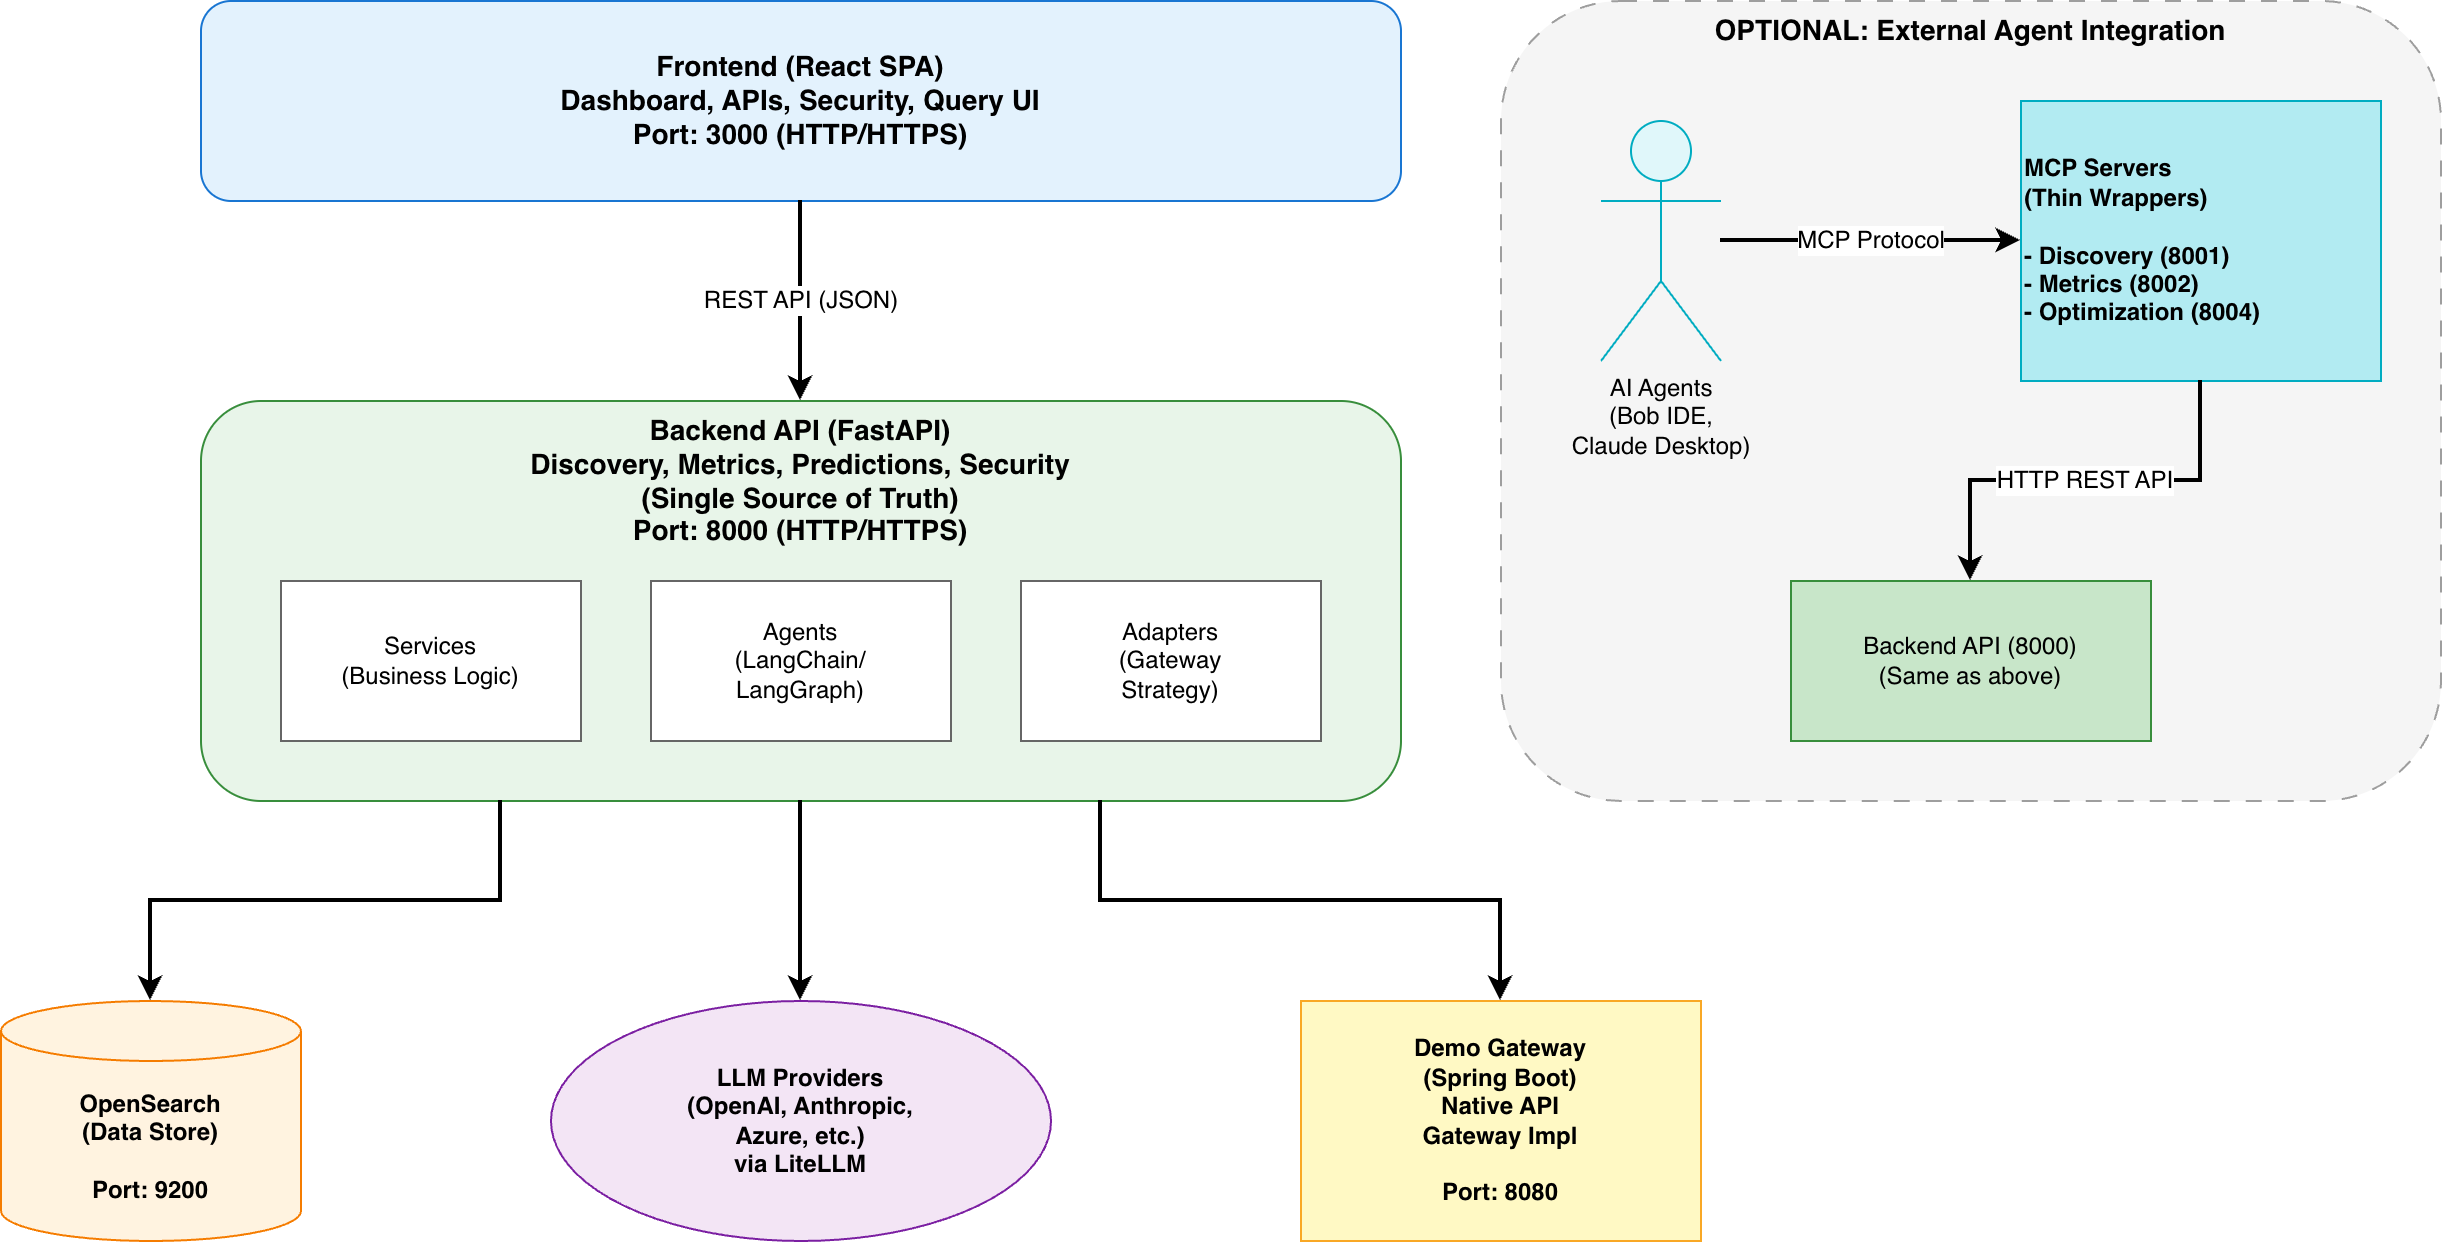

The diagram above was exported from draw.io. Its source (the exported page's mxGraphModel, read from the mxfile embedded in the PNG):
<mxGraphModel dx="1620" dy="859" grid="1" gridSize="10" guides="1" tooltips="1" connect="1" arrows="1" fold="1" page="1" pageScale="1" pageWidth="3300" pageHeight="4681" math="0" shadow="0">
  <root>
    <mxCell id="0" />
    <mxCell id="1" parent="0" />
    <mxCell id="HnU9T2LGDwplVOHgXsrw-2" parent="1" style="rounded=1;whiteSpace=wrap;html=1;fillColor=#E3F2FD;strokeColor=#1976D2;fontSize=14;fontStyle=1;align=center;" value="Frontend (React SPA)&#10;Dashboard, APIs, Security, Query UI&#10;Port: 3000 (HTTP/HTTPS)" vertex="1">
      <mxGeometry height="100" width="600" x="930" y="460" as="geometry" />
    </mxCell>
    <mxCell id="HnU9T2LGDwplVOHgXsrw-3" parent="1" style="rounded=1;whiteSpace=wrap;html=1;fillColor=#E8F5E9;strokeColor=#388E3C;fontSize=14;fontStyle=1;align=center;verticalAlign=top;" value="Backend API (FastAPI)&#10;Discovery, Metrics, Predictions, Security&#10;(Single Source of Truth)&#10;Port: 8000 (HTTP/HTTPS)" vertex="1">
      <mxGeometry height="200" width="600" x="930" y="660" as="geometry" />
    </mxCell>
    <mxCell id="HnU9T2LGDwplVOHgXsrw-4" parent="1" style="rounded=0;whiteSpace=wrap;html=1;fillColor=#FFFFFF;strokeColor=#666666;fontSize=12;" value="Services&#10;(Business Logic)" vertex="1">
      <mxGeometry height="80" width="150" x="970" y="750" as="geometry" />
    </mxCell>
    <mxCell id="HnU9T2LGDwplVOHgXsrw-5" parent="1" style="rounded=0;whiteSpace=wrap;html=1;fillColor=#FFFFFF;strokeColor=#666666;fontSize=12;" value="Agents&#10;(LangChain/&#10;LangGraph)" vertex="1">
      <mxGeometry height="80" width="150" x="1155" y="750" as="geometry" />
    </mxCell>
    <mxCell id="HnU9T2LGDwplVOHgXsrw-6" parent="1" style="rounded=0;whiteSpace=wrap;html=1;fillColor=#FFFFFF;strokeColor=#666666;fontSize=12;" value="Adapters&#10;(Gateway&#10;Strategy)" vertex="1">
      <mxGeometry height="80" width="150" x="1340" y="750" as="geometry" />
    </mxCell>
    <mxCell id="HnU9T2LGDwplVOHgXsrw-7" parent="1" style="shape=cylinder3;whiteSpace=wrap;html=1;boundedLbl=1;backgroundOutline=1;size=15;fillColor=#FFF3E0;strokeColor=#F57C00;fontSize=12;fontStyle=1;" value="OpenSearch&#10;(Data Store)&#10;&#10;Port: 9200" vertex="1">
      <mxGeometry height="120" width="150" x="830" y="960" as="geometry" />
    </mxCell>
    <mxCell id="HnU9T2LGDwplVOHgXsrw-8" parent="1" style="ellipse;whiteSpace=wrap;html=1;fillColor=#F3E5F5;strokeColor=#7B1FA2;fontSize=12;fontStyle=1;" value="LLM Providers&#10;(OpenAI, Anthropic,&#10;Azure, etc.)&#10;via LiteLLM" vertex="1">
      <mxGeometry height="120" width="250" x="1105" y="960" as="geometry" />
    </mxCell>
    <mxCell id="HnU9T2LGDwplVOHgXsrw-9" parent="1" style="rounded=0;whiteSpace=wrap;html=1;fillColor=#FFF9C4;strokeColor=#F9A825;fontSize=12;fontStyle=1;" value="Demo Gateway&#10;(Spring Boot)&#10;Native API&#10;Gateway Impl&#10;&#10;Port: 8080" vertex="1">
      <mxGeometry height="120" width="200" x="1480" y="960" as="geometry" />
    </mxCell>
    <mxCell id="HnU9T2LGDwplVOHgXsrw-10" parent="1" style="rounded=1;whiteSpace=wrap;html=1;fillColor=#F5F5F5;strokeColor=#9E9E9E;fontSize=14;fontStyle=1;align=center;verticalAlign=top;dashed=1;dashPattern=8 8;" value="OPTIONAL: External Agent Integration" vertex="1">
      <mxGeometry height="400" width="470" x="1580" y="460" as="geometry" />
    </mxCell>
    <mxCell id="HnU9T2LGDwplVOHgXsrw-11" parent="1" style="shape=umlActor;verticalLabelPosition=bottom;verticalAlign=top;html=1;fillColor=#E0F7FA;strokeColor=#00ACC1;fontSize=12;" value="AI Agents&#10;(Bob IDE,&#10;Claude Desktop)" vertex="1">
      <mxGeometry height="120" width="60" x="1630" y="520" as="geometry" />
    </mxCell>
    <mxCell id="HnU9T2LGDwplVOHgXsrw-12" parent="1" style="rounded=0;whiteSpace=wrap;html=1;fillColor=#B2EBF2;strokeColor=#00ACC1;fontSize=12;fontStyle=1;align=left;" value="MCP Servers&#10;(Thin Wrappers)&#10;&#10;- Discovery (8001)&#10;- Metrics (8002)&#10;- Optimization (8004)" vertex="1">
      <mxGeometry height="140" width="180" x="1840" y="510" as="geometry" />
    </mxCell>
    <mxCell id="HnU9T2LGDwplVOHgXsrw-13" parent="1" style="rounded=0;whiteSpace=wrap;html=1;fillColor=#C8E6C9;strokeColor=#388E3C;fontSize=12;" value="Backend API (8000)&#10;(Same as above)" vertex="1">
      <mxGeometry height="80" width="180" x="1725" y="750" as="geometry" />
    </mxCell>
    <mxCell id="HnU9T2LGDwplVOHgXsrw-14" edge="1" parent="1" source="HnU9T2LGDwplVOHgXsrw-2" style="edgeStyle=orthogonalEdgeStyle;rounded=0;orthogonalLoop=1;jettySize=auto;html=1;exitX=0.5;exitY=1;exitDx=0;exitDy=0;entryX=0.5;entryY=0;entryDx=0;entryDy=0;strokeWidth=2;fontSize=12;" target="HnU9T2LGDwplVOHgXsrw-3" value="REST API (JSON)">
      <mxGeometry relative="1" as="geometry" />
    </mxCell>
    <mxCell id="HnU9T2LGDwplVOHgXsrw-15" edge="1" parent="1" source="HnU9T2LGDwplVOHgXsrw-3" style="edgeStyle=orthogonalEdgeStyle;rounded=0;orthogonalLoop=1;jettySize=auto;html=1;exitX=0.25;exitY=1;exitDx=0;exitDy=0;entryX=0.5;entryY=0;entryDx=0;entryDy=0;entryPerimeter=0;strokeWidth=2;" target="HnU9T2LGDwplVOHgXsrw-7" value="">
      <mxGeometry relative="1" as="geometry" />
    </mxCell>
    <mxCell id="HnU9T2LGDwplVOHgXsrw-16" edge="1" parent="1" source="HnU9T2LGDwplVOHgXsrw-3" style="edgeStyle=orthogonalEdgeStyle;rounded=0;orthogonalLoop=1;jettySize=auto;html=1;exitX=0.5;exitY=1;exitDx=0;exitDy=0;entryX=0.5;entryY=0;entryDx=0;entryDy=0;strokeWidth=2;" target="HnU9T2LGDwplVOHgXsrw-8" value="">
      <mxGeometry relative="1" as="geometry" />
    </mxCell>
    <mxCell id="HnU9T2LGDwplVOHgXsrw-17" edge="1" parent="1" source="HnU9T2LGDwplVOHgXsrw-3" style="edgeStyle=orthogonalEdgeStyle;rounded=0;orthogonalLoop=1;jettySize=auto;html=1;exitX=0.75;exitY=1;exitDx=0;exitDy=0;entryX=0.5;entryY=0;entryDx=0;entryDy=0;strokeWidth=2;" target="HnU9T2LGDwplVOHgXsrw-9" value="">
      <mxGeometry relative="1" as="geometry" />
    </mxCell>
    <mxCell id="HnU9T2LGDwplVOHgXsrw-18" edge="1" parent="1" source="HnU9T2LGDwplVOHgXsrw-11" style="edgeStyle=orthogonalEdgeStyle;rounded=0;orthogonalLoop=1;jettySize=auto;html=1;exitX=1;exitY=0.5;exitDx=0;exitDy=0;entryX=0;entryY=0.5;entryDx=0;entryDy=0;strokeWidth=2;fontSize=12;" target="HnU9T2LGDwplVOHgXsrw-12" value="MCP Protocol">
      <mxGeometry relative="1" as="geometry" />
    </mxCell>
    <mxCell id="HnU9T2LGDwplVOHgXsrw-19" edge="1" parent="1" source="HnU9T2LGDwplVOHgXsrw-12" style="edgeStyle=orthogonalEdgeStyle;rounded=0;orthogonalLoop=1;jettySize=auto;html=1;exitX=0.5;exitY=1;exitDx=0;exitDy=0;entryX=0.5;entryY=0;entryDx=0;entryDy=0;strokeWidth=2;fontSize=12;" target="HnU9T2LGDwplVOHgXsrw-13" value="HTTP REST API">
      <mxGeometry relative="1" as="geometry" />
    </mxCell>
  </root>
</mxGraphModel>